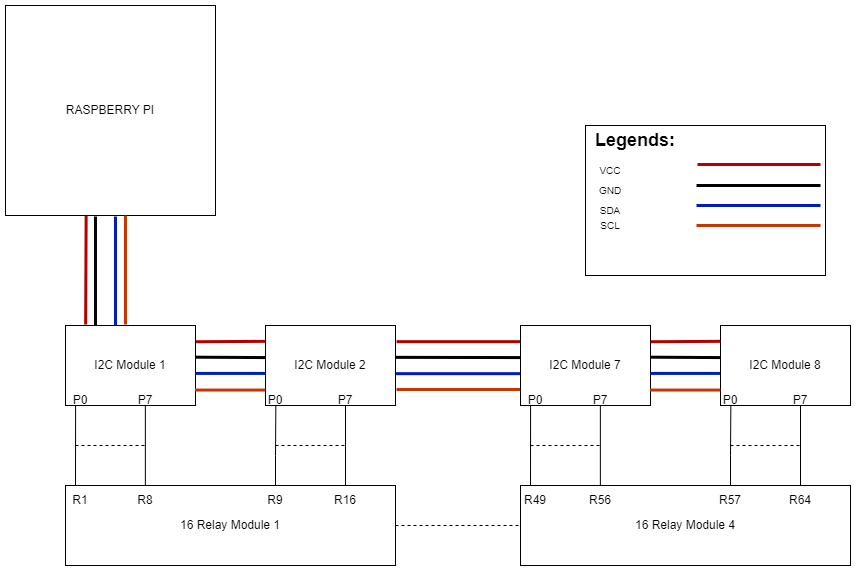

The diagram above was exported from draw.io. Its source (the exported page's mxGraphModel, read from the mxfile embedded in the PNG):
<mxGraphModel dx="1588" dy="1960" grid="1" gridSize="10" guides="1" tooltips="1" connect="1" arrows="1" fold="1" page="1" pageScale="1" pageWidth="850" pageHeight="1100" math="0" shadow="0">
  <root>
    <mxCell id="0" />
    <mxCell id="1" parent="0" />
    <mxCell id="IEDjRD0z_JoPO-zCoIAe-123" value="RASPBERRY PI" style="whiteSpace=wrap;html=1;aspect=fixed;" vertex="1" parent="1">
      <mxGeometry x="20" y="-160" width="210" height="210" as="geometry" />
    </mxCell>
    <mxCell id="IEDjRD0z_JoPO-zCoIAe-1" value="I2C Module 1" style="rounded=0;whiteSpace=wrap;html=1;" vertex="1" parent="1">
      <mxGeometry x="80" y="160" width="130" height="80" as="geometry" />
    </mxCell>
    <mxCell id="IEDjRD0z_JoPO-zCoIAe-2" value="I2C Module 2" style="rounded=0;whiteSpace=wrap;html=1;" vertex="1" parent="1">
      <mxGeometry x="280" y="160" width="130" height="80" as="geometry" />
    </mxCell>
    <mxCell id="IEDjRD0z_JoPO-zCoIAe-20" value="" style="endArrow=none;html=1;rounded=0;exitX=0.999;exitY=0.396;exitDx=0;exitDy=0;exitPerimeter=0;entryX=-0.004;entryY=0.401;entryDx=0;entryDy=0;entryPerimeter=0;strokeWidth=3;" edge="1" parent="1" source="IEDjRD0z_JoPO-zCoIAe-1" target="IEDjRD0z_JoPO-zCoIAe-2">
      <mxGeometry width="50" height="50" relative="1" as="geometry">
        <mxPoint x="300" y="270" as="sourcePoint" />
        <mxPoint x="350" y="220" as="targetPoint" />
      </mxGeometry>
    </mxCell>
    <mxCell id="IEDjRD0z_JoPO-zCoIAe-21" value="" style="endArrow=none;html=1;rounded=0;exitX=1.002;exitY=0.203;exitDx=0;exitDy=0;exitPerimeter=0;entryX=-0.001;entryY=0.198;entryDx=0;entryDy=0;entryPerimeter=0;fillColor=#e51400;strokeColor=#B20000;strokeWidth=3;" edge="1" parent="1" source="IEDjRD0z_JoPO-zCoIAe-1" target="IEDjRD0z_JoPO-zCoIAe-2">
      <mxGeometry width="50" height="50" relative="1" as="geometry">
        <mxPoint x="300" y="270" as="sourcePoint" />
        <mxPoint x="350" y="220" as="targetPoint" />
      </mxGeometry>
    </mxCell>
    <mxCell id="IEDjRD0z_JoPO-zCoIAe-22" value="" style="endArrow=none;html=1;rounded=0;exitX=0.999;exitY=0.599;exitDx=0;exitDy=0;exitPerimeter=0;entryX=-0.004;entryY=0.599;entryDx=0;entryDy=0;entryPerimeter=0;fillColor=#0050ef;strokeColor=#001DBC;strokeWidth=3;" edge="1" parent="1" source="IEDjRD0z_JoPO-zCoIAe-1" target="IEDjRD0z_JoPO-zCoIAe-2">
      <mxGeometry width="50" height="50" relative="1" as="geometry">
        <mxPoint x="300" y="270" as="sourcePoint" />
        <mxPoint x="350" y="220" as="targetPoint" />
      </mxGeometry>
    </mxCell>
    <mxCell id="IEDjRD0z_JoPO-zCoIAe-23" value="" style="endArrow=none;html=1;rounded=0;exitX=0.996;exitY=0.807;exitDx=0;exitDy=0;exitPerimeter=0;entryX=-0.001;entryY=0.807;entryDx=0;entryDy=0;entryPerimeter=0;fillColor=#fa6800;strokeColor=#C73500;strokeWidth=3;" edge="1" parent="1" source="IEDjRD0z_JoPO-zCoIAe-1" target="IEDjRD0z_JoPO-zCoIAe-2">
      <mxGeometry width="50" height="50" relative="1" as="geometry">
        <mxPoint x="300" y="270" as="sourcePoint" />
        <mxPoint x="350" y="220" as="targetPoint" />
      </mxGeometry>
    </mxCell>
    <mxCell id="IEDjRD0z_JoPO-zCoIAe-29" value="16 Relay Module 1" style="rounded=0;whiteSpace=wrap;html=1;" vertex="1" parent="1">
      <mxGeometry x="80" y="320" width="330" height="80" as="geometry" />
    </mxCell>
    <mxCell id="IEDjRD0z_JoPO-zCoIAe-52" value="" style="endArrow=none;html=1;rounded=0;exitX=0.093;exitY=0.998;exitDx=0;exitDy=0;exitPerimeter=0;" edge="1" parent="1">
      <mxGeometry width="50" height="50" relative="1" as="geometry">
        <mxPoint x="90.08999999999997" y="239.83999999999997" as="sourcePoint" />
        <mxPoint x="90" y="320" as="targetPoint" />
      </mxGeometry>
    </mxCell>
    <mxCell id="IEDjRD0z_JoPO-zCoIAe-59" value="" style="endArrow=none;html=1;rounded=0;exitX=0.093;exitY=0.998;exitDx=0;exitDy=0;exitPerimeter=0;" edge="1" parent="1">
      <mxGeometry width="50" height="50" relative="1" as="geometry">
        <mxPoint x="159.86" y="240" as="sourcePoint" />
        <mxPoint x="159.86" y="320" as="targetPoint" />
      </mxGeometry>
    </mxCell>
    <mxCell id="IEDjRD0z_JoPO-zCoIAe-62" value="" style="endArrow=none;html=1;rounded=0;exitX=0.095;exitY=1.006;exitDx=0;exitDy=0;exitPerimeter=0;" edge="1" parent="1">
      <mxGeometry width="50" height="50" relative="1" as="geometry">
        <mxPoint x="290.35" y="240.47999999999996" as="sourcePoint" />
        <mxPoint x="290" y="320" as="targetPoint" />
        <Array as="points">
          <mxPoint x="290" y="290" />
        </Array>
      </mxGeometry>
    </mxCell>
    <mxCell id="IEDjRD0z_JoPO-zCoIAe-63" value="" style="endArrow=none;html=1;rounded=0;exitX=0.095;exitY=1.006;exitDx=0;exitDy=0;exitPerimeter=0;" edge="1" parent="1">
      <mxGeometry width="50" height="50" relative="1" as="geometry">
        <mxPoint x="360" y="240" as="sourcePoint" />
        <mxPoint x="360" y="320" as="targetPoint" />
      </mxGeometry>
    </mxCell>
    <mxCell id="IEDjRD0z_JoPO-zCoIAe-64" value="P0" style="text;html=1;strokeColor=none;fillColor=none;align=center;verticalAlign=middle;whiteSpace=wrap;rounded=0;" vertex="1" parent="1">
      <mxGeometry x="75" y="230" width="40" height="10" as="geometry" />
    </mxCell>
    <mxCell id="IEDjRD0z_JoPO-zCoIAe-65" value="R1" style="text;html=1;strokeColor=none;fillColor=none;align=center;verticalAlign=middle;whiteSpace=wrap;rounded=0;" vertex="1" parent="1">
      <mxGeometry x="80" y="330" width="30" height="10" as="geometry" />
    </mxCell>
    <mxCell id="IEDjRD0z_JoPO-zCoIAe-66" value="P7" style="text;html=1;strokeColor=none;fillColor=none;align=center;verticalAlign=middle;whiteSpace=wrap;rounded=0;" vertex="1" parent="1">
      <mxGeometry x="140" y="230" width="40" height="10" as="geometry" />
    </mxCell>
    <mxCell id="IEDjRD0z_JoPO-zCoIAe-67" value="R8" style="text;html=1;strokeColor=none;fillColor=none;align=center;verticalAlign=middle;whiteSpace=wrap;rounded=0;" vertex="1" parent="1">
      <mxGeometry x="145" y="330" width="30" height="10" as="geometry" />
    </mxCell>
    <mxCell id="IEDjRD0z_JoPO-zCoIAe-73" value="" style="endArrow=none;dashed=1;html=1;rounded=0;" edge="1" parent="1">
      <mxGeometry width="50" height="50" relative="1" as="geometry">
        <mxPoint x="290" y="280" as="sourcePoint" />
        <mxPoint x="360" y="280" as="targetPoint" />
      </mxGeometry>
    </mxCell>
    <mxCell id="IEDjRD0z_JoPO-zCoIAe-74" value="" style="endArrow=none;dashed=1;html=1;rounded=0;" edge="1" parent="1">
      <mxGeometry width="50" height="50" relative="1" as="geometry">
        <mxPoint x="90" y="280" as="sourcePoint" />
        <mxPoint x="160" y="280" as="targetPoint" />
      </mxGeometry>
    </mxCell>
    <mxCell id="IEDjRD0z_JoPO-zCoIAe-76" value="P0" style="text;html=1;strokeColor=none;fillColor=none;align=center;verticalAlign=middle;whiteSpace=wrap;rounded=0;" vertex="1" parent="1">
      <mxGeometry x="270" y="230" width="40" height="10" as="geometry" />
    </mxCell>
    <mxCell id="IEDjRD0z_JoPO-zCoIAe-77" value="P7" style="text;html=1;strokeColor=none;fillColor=none;align=center;verticalAlign=middle;whiteSpace=wrap;rounded=0;" vertex="1" parent="1">
      <mxGeometry x="340" y="230" width="40" height="10" as="geometry" />
    </mxCell>
    <mxCell id="IEDjRD0z_JoPO-zCoIAe-78" value="R9" style="text;html=1;strokeColor=none;fillColor=none;align=center;verticalAlign=middle;whiteSpace=wrap;rounded=0;" vertex="1" parent="1">
      <mxGeometry x="275" y="330" width="30" height="10" as="geometry" />
    </mxCell>
    <mxCell id="IEDjRD0z_JoPO-zCoIAe-79" value="R16" style="text;html=1;strokeColor=none;fillColor=none;align=center;verticalAlign=middle;whiteSpace=wrap;rounded=0;" vertex="1" parent="1">
      <mxGeometry x="345" y="330" width="30" height="10" as="geometry" />
    </mxCell>
    <mxCell id="IEDjRD0z_JoPO-zCoIAe-80" value="I2C Module 7" style="rounded=0;whiteSpace=wrap;html=1;" vertex="1" parent="1">
      <mxGeometry x="535" y="160" width="130" height="80" as="geometry" />
    </mxCell>
    <mxCell id="IEDjRD0z_JoPO-zCoIAe-81" value="I2C Module 8" style="rounded=0;whiteSpace=wrap;html=1;" vertex="1" parent="1">
      <mxGeometry x="735" y="160" width="130" height="80" as="geometry" />
    </mxCell>
    <mxCell id="IEDjRD0z_JoPO-zCoIAe-82" value="" style="endArrow=none;html=1;rounded=0;exitX=0.999;exitY=0.396;exitDx=0;exitDy=0;exitPerimeter=0;entryX=-0.004;entryY=0.401;entryDx=0;entryDy=0;entryPerimeter=0;strokeWidth=3;" edge="1" source="IEDjRD0z_JoPO-zCoIAe-80" target="IEDjRD0z_JoPO-zCoIAe-81" parent="1">
      <mxGeometry width="50" height="50" relative="1" as="geometry">
        <mxPoint x="755" y="270" as="sourcePoint" />
        <mxPoint x="805" y="220" as="targetPoint" />
      </mxGeometry>
    </mxCell>
    <mxCell id="IEDjRD0z_JoPO-zCoIAe-84" value="" style="endArrow=none;html=1;rounded=0;exitX=1.002;exitY=0.203;exitDx=0;exitDy=0;exitPerimeter=0;entryX=-0.001;entryY=0.198;entryDx=0;entryDy=0;entryPerimeter=0;fillColor=#e51400;strokeColor=#B20000;strokeWidth=3;" edge="1" source="IEDjRD0z_JoPO-zCoIAe-80" target="IEDjRD0z_JoPO-zCoIAe-81" parent="1">
      <mxGeometry width="50" height="50" relative="1" as="geometry">
        <mxPoint x="755" y="270" as="sourcePoint" />
        <mxPoint x="805" y="220" as="targetPoint" />
      </mxGeometry>
    </mxCell>
    <mxCell id="IEDjRD0z_JoPO-zCoIAe-86" value="" style="endArrow=none;html=1;rounded=0;exitX=0.999;exitY=0.599;exitDx=0;exitDy=0;exitPerimeter=0;entryX=-0.004;entryY=0.599;entryDx=0;entryDy=0;entryPerimeter=0;fillColor=#0050ef;strokeColor=#001DBC;strokeWidth=3;" edge="1" source="IEDjRD0z_JoPO-zCoIAe-80" target="IEDjRD0z_JoPO-zCoIAe-81" parent="1">
      <mxGeometry width="50" height="50" relative="1" as="geometry">
        <mxPoint x="755" y="270" as="sourcePoint" />
        <mxPoint x="805" y="220" as="targetPoint" />
      </mxGeometry>
    </mxCell>
    <mxCell id="IEDjRD0z_JoPO-zCoIAe-88" value="" style="endArrow=none;html=1;rounded=0;exitX=0.996;exitY=0.807;exitDx=0;exitDy=0;exitPerimeter=0;entryX=-0.001;entryY=0.807;entryDx=0;entryDy=0;entryPerimeter=0;fillColor=#fa6800;strokeColor=#C73500;strokeWidth=3;" edge="1" source="IEDjRD0z_JoPO-zCoIAe-80" target="IEDjRD0z_JoPO-zCoIAe-81" parent="1">
      <mxGeometry width="50" height="50" relative="1" as="geometry">
        <mxPoint x="755" y="270" as="sourcePoint" />
        <mxPoint x="805" y="220" as="targetPoint" />
      </mxGeometry>
    </mxCell>
    <mxCell id="IEDjRD0z_JoPO-zCoIAe-90" value="16 Relay Module 4" style="rounded=0;whiteSpace=wrap;html=1;" vertex="1" parent="1">
      <mxGeometry x="535" y="320" width="330" height="80" as="geometry" />
    </mxCell>
    <mxCell id="IEDjRD0z_JoPO-zCoIAe-91" value="" style="endArrow=none;html=1;rounded=0;exitX=0.093;exitY=0.998;exitDx=0;exitDy=0;exitPerimeter=0;" edge="1" parent="1">
      <mxGeometry width="50" height="50" relative="1" as="geometry">
        <mxPoint x="545.0899999999999" y="239.83999999999997" as="sourcePoint" />
        <mxPoint x="545" y="320" as="targetPoint" />
      </mxGeometry>
    </mxCell>
    <mxCell id="IEDjRD0z_JoPO-zCoIAe-92" value="" style="endArrow=none;html=1;rounded=0;exitX=0.093;exitY=0.998;exitDx=0;exitDy=0;exitPerimeter=0;" edge="1" parent="1">
      <mxGeometry width="50" height="50" relative="1" as="geometry">
        <mxPoint x="614.86" y="240" as="sourcePoint" />
        <mxPoint x="614.86" y="320" as="targetPoint" />
      </mxGeometry>
    </mxCell>
    <mxCell id="IEDjRD0z_JoPO-zCoIAe-93" value="" style="endArrow=none;html=1;rounded=0;exitX=0.095;exitY=1.006;exitDx=0;exitDy=0;exitPerimeter=0;" edge="1" parent="1">
      <mxGeometry width="50" height="50" relative="1" as="geometry">
        <mxPoint x="745.35" y="240.47999999999996" as="sourcePoint" />
        <mxPoint x="745" y="320" as="targetPoint" />
        <Array as="points">
          <mxPoint x="745" y="290" />
        </Array>
      </mxGeometry>
    </mxCell>
    <mxCell id="IEDjRD0z_JoPO-zCoIAe-94" value="" style="endArrow=none;html=1;rounded=0;exitX=0.095;exitY=1.006;exitDx=0;exitDy=0;exitPerimeter=0;" edge="1" parent="1">
      <mxGeometry width="50" height="50" relative="1" as="geometry">
        <mxPoint x="815" y="240" as="sourcePoint" />
        <mxPoint x="815" y="320" as="targetPoint" />
      </mxGeometry>
    </mxCell>
    <mxCell id="IEDjRD0z_JoPO-zCoIAe-95" value="P0" style="text;html=1;strokeColor=none;fillColor=none;align=center;verticalAlign=middle;whiteSpace=wrap;rounded=0;" vertex="1" parent="1">
      <mxGeometry x="530" y="230" width="40" height="10" as="geometry" />
    </mxCell>
    <mxCell id="IEDjRD0z_JoPO-zCoIAe-96" value="R49" style="text;html=1;strokeColor=none;fillColor=none;align=center;verticalAlign=middle;whiteSpace=wrap;rounded=0;" vertex="1" parent="1">
      <mxGeometry x="535" y="330" width="30" height="10" as="geometry" />
    </mxCell>
    <mxCell id="IEDjRD0z_JoPO-zCoIAe-97" value="P7" style="text;html=1;strokeColor=none;fillColor=none;align=center;verticalAlign=middle;whiteSpace=wrap;rounded=0;" vertex="1" parent="1">
      <mxGeometry x="595" y="230" width="40" height="10" as="geometry" />
    </mxCell>
    <mxCell id="IEDjRD0z_JoPO-zCoIAe-98" value="R56" style="text;html=1;strokeColor=none;fillColor=none;align=center;verticalAlign=middle;whiteSpace=wrap;rounded=0;" vertex="1" parent="1">
      <mxGeometry x="600" y="330" width="30" height="10" as="geometry" />
    </mxCell>
    <mxCell id="IEDjRD0z_JoPO-zCoIAe-99" value="" style="endArrow=none;dashed=1;html=1;rounded=0;" edge="1" parent="1">
      <mxGeometry width="50" height="50" relative="1" as="geometry">
        <mxPoint x="745" y="280" as="sourcePoint" />
        <mxPoint x="815" y="280" as="targetPoint" />
      </mxGeometry>
    </mxCell>
    <mxCell id="IEDjRD0z_JoPO-zCoIAe-100" value="" style="endArrow=none;dashed=1;html=1;rounded=0;" edge="1" parent="1">
      <mxGeometry width="50" height="50" relative="1" as="geometry">
        <mxPoint x="545" y="280" as="sourcePoint" />
        <mxPoint x="615" y="280" as="targetPoint" />
      </mxGeometry>
    </mxCell>
    <mxCell id="IEDjRD0z_JoPO-zCoIAe-101" value="P0" style="text;html=1;strokeColor=none;fillColor=none;align=center;verticalAlign=middle;whiteSpace=wrap;rounded=0;" vertex="1" parent="1">
      <mxGeometry x="725" y="230" width="40" height="10" as="geometry" />
    </mxCell>
    <mxCell id="IEDjRD0z_JoPO-zCoIAe-102" value="P7" style="text;html=1;strokeColor=none;fillColor=none;align=center;verticalAlign=middle;whiteSpace=wrap;rounded=0;" vertex="1" parent="1">
      <mxGeometry x="795" y="230" width="40" height="10" as="geometry" />
    </mxCell>
    <mxCell id="IEDjRD0z_JoPO-zCoIAe-103" value="R57" style="text;html=1;strokeColor=none;fillColor=none;align=center;verticalAlign=middle;whiteSpace=wrap;rounded=0;" vertex="1" parent="1">
      <mxGeometry x="730" y="330" width="30" height="10" as="geometry" />
    </mxCell>
    <mxCell id="IEDjRD0z_JoPO-zCoIAe-104" value="R64" style="text;html=1;strokeColor=none;fillColor=none;align=center;verticalAlign=middle;whiteSpace=wrap;rounded=0;" vertex="1" parent="1">
      <mxGeometry x="800" y="330" width="30" height="10" as="geometry" />
    </mxCell>
    <mxCell id="IEDjRD0z_JoPO-zCoIAe-105" value="" style="endArrow=none;html=1;rounded=0;exitX=1.008;exitY=0.202;exitDx=0;exitDy=0;exitPerimeter=0;entryX=-0.004;entryY=0.202;entryDx=0;entryDy=0;entryPerimeter=0;fillColor=#e51400;strokeColor=#B20000;strokeWidth=3;" edge="1" parent="1" source="IEDjRD0z_JoPO-zCoIAe-2" target="IEDjRD0z_JoPO-zCoIAe-80">
      <mxGeometry width="50" height="50" relative="1" as="geometry">
        <mxPoint x="550" y="240" as="sourcePoint" />
        <mxPoint x="500" y="180" as="targetPoint" />
      </mxGeometry>
    </mxCell>
    <mxCell id="IEDjRD0z_JoPO-zCoIAe-106" value="" style="endArrow=none;html=1;rounded=0;exitX=1.004;exitY=0.398;exitDx=0;exitDy=0;entryX=-0.003;entryY=0.401;entryDx=0;entryDy=0;exitPerimeter=0;entryPerimeter=0;strokeWidth=3;" edge="1" parent="1" source="IEDjRD0z_JoPO-zCoIAe-2" target="IEDjRD0z_JoPO-zCoIAe-80">
      <mxGeometry width="50" height="50" relative="1" as="geometry">
        <mxPoint x="410" y="190" as="sourcePoint" />
        <mxPoint x="535" y="190" as="targetPoint" />
      </mxGeometry>
    </mxCell>
    <mxCell id="IEDjRD0z_JoPO-zCoIAe-107" value="" style="endArrow=none;html=1;rounded=0;exitX=1.004;exitY=0.602;exitDx=0;exitDy=0;entryX=-0.003;entryY=0.602;entryDx=0;entryDy=0;exitPerimeter=0;entryPerimeter=0;fillColor=#0050ef;strokeColor=#001DBC;strokeWidth=3;" edge="1" parent="1" source="IEDjRD0z_JoPO-zCoIAe-2" target="IEDjRD0z_JoPO-zCoIAe-80">
      <mxGeometry width="50" height="50" relative="1" as="geometry">
        <mxPoint x="410" y="220" as="sourcePoint" />
        <mxPoint x="535" y="220" as="targetPoint" />
      </mxGeometry>
    </mxCell>
    <mxCell id="IEDjRD0z_JoPO-zCoIAe-110" value="" style="endArrow=none;html=1;rounded=0;entryX=-0.003;entryY=0.8;entryDx=0;entryDy=0;entryPerimeter=0;fillColor=#fa6800;strokeColor=#C73500;strokeWidth=3;" edge="1" parent="1" target="IEDjRD0z_JoPO-zCoIAe-80">
      <mxGeometry width="50" height="50" relative="1" as="geometry">
        <mxPoint x="411" y="224" as="sourcePoint" />
        <mxPoint x="545" y="230" as="targetPoint" />
      </mxGeometry>
    </mxCell>
    <mxCell id="IEDjRD0z_JoPO-zCoIAe-122" value="" style="endArrow=none;dashed=1;html=1;rounded=0;exitX=1;exitY=0.5;exitDx=0;exitDy=0;entryX=0;entryY=0.5;entryDx=0;entryDy=0;" edge="1" parent="1" source="IEDjRD0z_JoPO-zCoIAe-29" target="IEDjRD0z_JoPO-zCoIAe-90">
      <mxGeometry width="50" height="50" relative="1" as="geometry">
        <mxPoint x="400" y="290" as="sourcePoint" />
        <mxPoint x="450" y="240" as="targetPoint" />
      </mxGeometry>
    </mxCell>
    <mxCell id="IEDjRD0z_JoPO-zCoIAe-155" value="" style="endArrow=none;html=1;rounded=0;exitX=0.384;exitY=1.002;exitDx=0;exitDy=0;exitPerimeter=0;entryX=0.155;entryY=-0.012;entryDx=0;entryDy=0;entryPerimeter=0;fillColor=#e51400;strokeColor=#B20000;strokeWidth=3;" edge="1" parent="1" source="IEDjRD0z_JoPO-zCoIAe-123" target="IEDjRD0z_JoPO-zCoIAe-1">
      <mxGeometry width="50" height="50" relative="1" as="geometry">
        <mxPoint x="310" y="60" as="sourcePoint" />
        <mxPoint x="110" y="318.3333333333333" as="targetPoint" />
      </mxGeometry>
    </mxCell>
    <mxCell id="IEDjRD0z_JoPO-zCoIAe-157" value="" style="endArrow=none;html=1;rounded=0;exitX=0.097;exitY=0.999;exitDx=0;exitDy=0;exitPerimeter=0;entryX=0.155;entryY=-0.012;entryDx=0;entryDy=0;entryPerimeter=0;fillColor=#e51400;strokeColor=#050505;strokeWidth=3;" edge="1" parent="1">
      <mxGeometry width="50" height="50" relative="1" as="geometry">
        <mxPoint x="110" y="51" as="sourcePoint" />
        <mxPoint x="110" y="160" as="targetPoint" />
      </mxGeometry>
    </mxCell>
    <mxCell id="IEDjRD0z_JoPO-zCoIAe-161" value="" style="endArrow=none;html=1;rounded=0;exitX=0.097;exitY=0.999;exitDx=0;exitDy=0;exitPerimeter=0;entryX=0.155;entryY=-0.012;entryDx=0;entryDy=0;entryPerimeter=0;fillColor=#0050ef;strokeColor=#001DBC;strokeWidth=3;" edge="1" parent="1">
      <mxGeometry width="50" height="50" relative="1" as="geometry">
        <mxPoint x="130" y="51" as="sourcePoint" />
        <mxPoint x="130" y="160" as="targetPoint" />
      </mxGeometry>
    </mxCell>
    <mxCell id="IEDjRD0z_JoPO-zCoIAe-163" value="" style="endArrow=none;html=1;rounded=0;exitX=0.097;exitY=0.999;exitDx=0;exitDy=0;exitPerimeter=0;entryX=0.155;entryY=-0.012;entryDx=0;entryDy=0;entryPerimeter=0;fillColor=#fa6800;strokeColor=#C73500;strokeWidth=3;" edge="1" parent="1">
      <mxGeometry width="50" height="50" relative="1" as="geometry">
        <mxPoint x="140" y="50" as="sourcePoint" />
        <mxPoint x="140" y="159" as="targetPoint" />
      </mxGeometry>
    </mxCell>
    <mxCell id="IEDjRD0z_JoPO-zCoIAe-165" value="" style="rounded=0;whiteSpace=wrap;html=1;" vertex="1" parent="1">
      <mxGeometry x="600" y="-40" width="240" height="150" as="geometry" />
    </mxCell>
    <mxCell id="IEDjRD0z_JoPO-zCoIAe-169" value="&lt;b&gt;&lt;font style=&quot;font-size: 18px;&quot;&gt;Legends:&lt;/font&gt;&lt;/b&gt;" style="text;html=1;strokeColor=none;fillColor=none;align=center;verticalAlign=middle;whiteSpace=wrap;rounded=0;" vertex="1" parent="1">
      <mxGeometry x="620" y="-40" width="60" height="30" as="geometry" />
    </mxCell>
    <mxCell id="IEDjRD0z_JoPO-zCoIAe-171" value="" style="endArrow=none;html=1;rounded=0;exitX=1.008;exitY=0.202;exitDx=0;exitDy=0;exitPerimeter=0;entryX=-0.004;entryY=0.202;entryDx=0;entryDy=0;entryPerimeter=0;fillColor=#e51400;strokeColor=#B20000;strokeWidth=3;" edge="1" parent="1">
      <mxGeometry width="50" height="50" relative="1" as="geometry">
        <mxPoint x="712" y="-1" as="sourcePoint" />
        <mxPoint x="835" y="-1" as="targetPoint" />
      </mxGeometry>
    </mxCell>
    <mxCell id="IEDjRD0z_JoPO-zCoIAe-172" value="" style="endArrow=none;html=1;rounded=0;exitX=1.004;exitY=0.398;exitDx=0;exitDy=0;entryX=-0.003;entryY=0.401;entryDx=0;entryDy=0;exitPerimeter=0;entryPerimeter=0;strokeWidth=3;" edge="1" parent="1">
      <mxGeometry width="50" height="50" relative="1" as="geometry">
        <mxPoint x="711" y="20" as="sourcePoint" />
        <mxPoint x="835" y="20" as="targetPoint" />
      </mxGeometry>
    </mxCell>
    <mxCell id="IEDjRD0z_JoPO-zCoIAe-173" value="" style="endArrow=none;html=1;rounded=0;exitX=1.004;exitY=0.602;exitDx=0;exitDy=0;entryX=-0.003;entryY=0.602;entryDx=0;entryDy=0;exitPerimeter=0;entryPerimeter=0;fillColor=#0050ef;strokeColor=#001DBC;strokeWidth=3;" edge="1" parent="1">
      <mxGeometry width="50" height="50" relative="1" as="geometry">
        <mxPoint x="711" y="40" as="sourcePoint" />
        <mxPoint x="835" y="40" as="targetPoint" />
      </mxGeometry>
    </mxCell>
    <mxCell id="IEDjRD0z_JoPO-zCoIAe-174" value="" style="endArrow=none;html=1;rounded=0;entryX=-0.003;entryY=0.8;entryDx=0;entryDy=0;entryPerimeter=0;fillColor=#fa6800;strokeColor=#C73500;strokeWidth=3;" edge="1" parent="1">
      <mxGeometry width="50" height="50" relative="1" as="geometry">
        <mxPoint x="711" y="60" as="sourcePoint" />
        <mxPoint x="835" y="60" as="targetPoint" />
      </mxGeometry>
    </mxCell>
    <mxCell id="IEDjRD0z_JoPO-zCoIAe-175" value="&lt;font style=&quot;font-size: 10px;&quot;&gt;VCC&lt;/font&gt;" style="text;html=1;strokeColor=none;fillColor=none;align=center;verticalAlign=middle;whiteSpace=wrap;rounded=0;" vertex="1" parent="1">
      <mxGeometry x="595" y="-10" width="60" height="30" as="geometry" />
    </mxCell>
    <mxCell id="IEDjRD0z_JoPO-zCoIAe-176" value="&lt;font style=&quot;font-size: 10px;&quot;&gt;GND&lt;/font&gt;" style="text;html=1;strokeColor=none;fillColor=none;align=center;verticalAlign=middle;whiteSpace=wrap;rounded=0;" vertex="1" parent="1">
      <mxGeometry x="595" y="10" width="60" height="30" as="geometry" />
    </mxCell>
    <mxCell id="IEDjRD0z_JoPO-zCoIAe-177" value="&lt;font style=&quot;font-size: 10px;&quot;&gt;SDA&lt;/font&gt;" style="text;html=1;strokeColor=none;fillColor=none;align=center;verticalAlign=middle;whiteSpace=wrap;rounded=0;" vertex="1" parent="1">
      <mxGeometry x="595" y="30" width="60" height="30" as="geometry" />
    </mxCell>
    <mxCell id="IEDjRD0z_JoPO-zCoIAe-178" value="&lt;font style=&quot;font-size: 10px;&quot;&gt;SCL&lt;/font&gt;" style="text;html=1;strokeColor=none;fillColor=none;align=center;verticalAlign=middle;whiteSpace=wrap;rounded=0;" vertex="1" parent="1">
      <mxGeometry x="595" y="40" width="60" height="40" as="geometry" />
    </mxCell>
  </root>
</mxGraphModel>